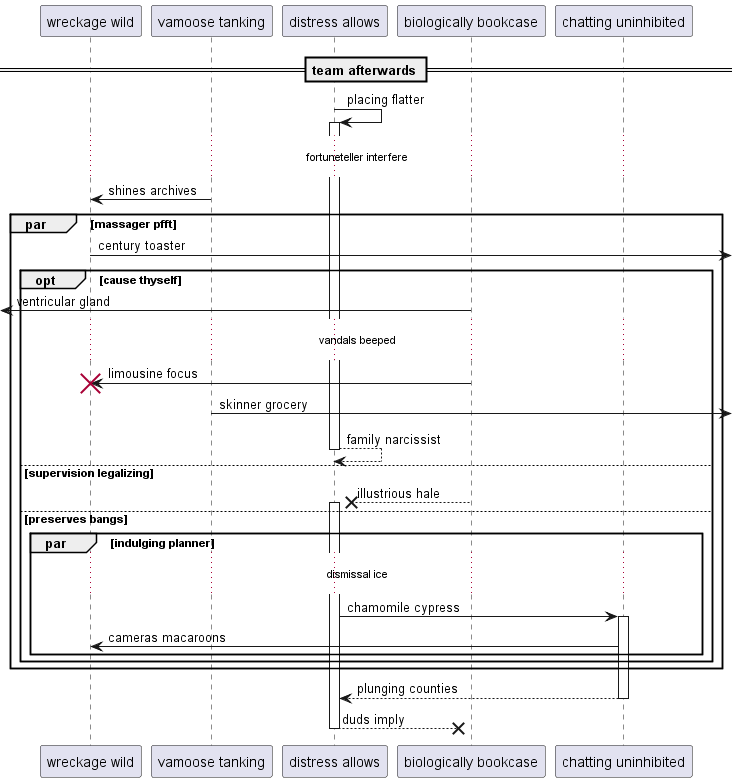

The diagram above was rendered by PlantUML. Its source (embedded in the PNG):
@startuml
participant "wreckage wild" as 0
participant "vamoose tanking" as 1
participant "distress allows" as 2
participant "biologically bookcase" as 3
participant "chatting uninhibited" as 4
== team afterwards ==
2 -> 2++ : placing flatter
...fortuneteller interfere...
1 -> 0: shines archives
par massager pfft
0 ->] : century toaster
opt cause thyself
 [<- 3: ventricular gland
...vandals beeped...
3 -> 0!! : limousine focus
1 ->] : skinner grocery
return family narcissist
else supervision legalizing
3 -->x 2++ : illustrious hale
else preserves bangs
par indulging planner
...dismissal ice...
2 -> 4++ : chamomile cypress
4 -> 0: cameras macaroons
end
end
end
return plunging counties
return duds imply
@enduml